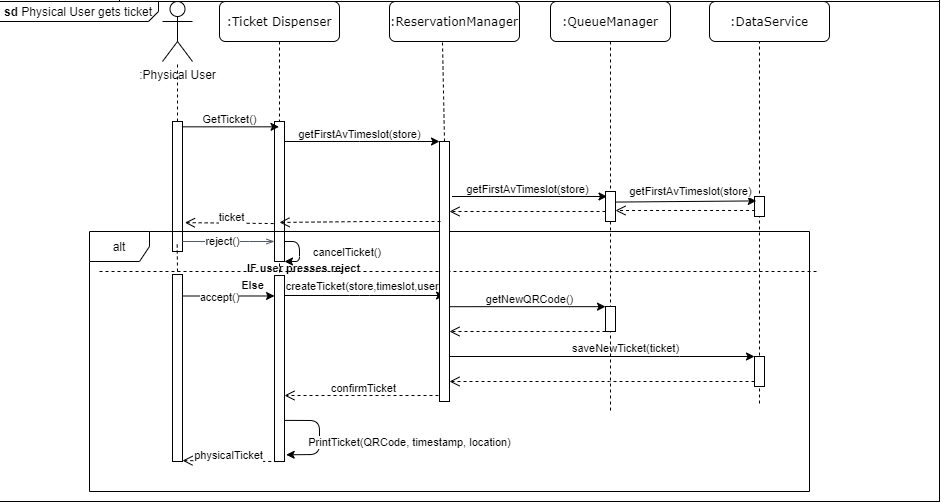

The diagram above was exported from draw.io. Its source (the exported page's mxGraphModel, read from the mxfile embedded in the PNG):
<mxGraphModel dx="1185" dy="614" grid="1" gridSize="10" guides="1" tooltips="1" connect="1" arrows="1" fold="1" page="1" pageScale="1" pageWidth="850" pageHeight="1100" math="0" shadow="0">
  <root>
    <mxCell id="0" />
    <mxCell id="1" parent="0" />
    <mxCell id="xiuQVlS9QMoiqxWrsXv_-1" value="&lt;p style=&quot;margin: 0px ; margin-top: 4px ; margin-left: 5px ; text-align: left&quot;&gt;&lt;b&gt;sd&lt;/b&gt;  Physical User gets ticket&lt;/p&gt;" style="html=1;shape=mxgraph.sysml.package;overflow=fill;labelX=159.17;align=left;spacingLeft=5;verticalAlign=top;spacingTop=-3;" vertex="1" parent="1">
      <mxGeometry x="320" y="340" width="940" height="500" as="geometry" />
    </mxCell>
    <mxCell id="xiuQVlS9QMoiqxWrsXv_-4" value=":QueueManager" style="shape=umlLifeline;perimeter=lifelinePerimeter;whiteSpace=wrap;html=1;container=1;collapsible=0;recursiveResize=0;outlineConnect=0;rounded=1;shadow=0;comic=0;labelBackgroundColor=none;strokeWidth=1;fontFamily=Verdana;fontSize=12;align=center;" vertex="1" parent="1">
      <mxGeometry x="871" y="100" width="120" height="650" as="geometry" />
    </mxCell>
    <mxCell id="xiuQVlS9QMoiqxWrsXv_-5" value="" style="html=1;points=[];perimeter=orthogonalPerimeter;rounded=0;shadow=0;comic=0;labelBackgroundColor=none;strokeWidth=1;fontFamily=Verdana;fontSize=12;align=center;" vertex="1" parent="xiuQVlS9QMoiqxWrsXv_-4">
      <mxGeometry x="55" y="430" width="10" height="30" as="geometry" />
    </mxCell>
    <mxCell id="xiuQVlS9QMoiqxWrsXv_-6" value="" style="html=1;points=[];perimeter=orthogonalPerimeter;rounded=0;shadow=0;comic=0;labelBackgroundColor=none;strokeWidth=1;fontFamily=Verdana;fontSize=12;align=center;" vertex="1" parent="xiuQVlS9QMoiqxWrsXv_-4">
      <mxGeometry x="55" y="545" width="10" height="25" as="geometry" />
    </mxCell>
    <mxCell id="xiuQVlS9QMoiqxWrsXv_-7" value=":DataService" style="shape=umlLifeline;perimeter=lifelinePerimeter;whiteSpace=wrap;html=1;container=1;collapsible=0;recursiveResize=0;outlineConnect=0;rounded=1;shadow=0;comic=0;labelBackgroundColor=none;strokeWidth=1;fontFamily=Verdana;fontSize=12;align=center;" vertex="1" parent="1">
      <mxGeometry x="1030" y="105" width="100" height="640" as="geometry" />
    </mxCell>
    <mxCell id="xiuQVlS9QMoiqxWrsXv_-8" value="" style="html=1;points=[];perimeter=orthogonalPerimeter;rounded=0;shadow=0;comic=0;labelBackgroundColor=none;strokeWidth=1;fontFamily=Verdana;fontSize=12;align=center;" vertex="1" parent="xiuQVlS9QMoiqxWrsXv_-7">
      <mxGeometry x="45" y="430" width="10" height="20" as="geometry" />
    </mxCell>
    <mxCell id="xiuQVlS9QMoiqxWrsXv_-9" value=":Turnstile Manager" style="shape=umlLifeline;perimeter=lifelinePerimeter;whiteSpace=wrap;html=1;container=1;collapsible=0;recursiveResize=0;outlineConnect=0;rounded=1;shadow=0;comic=0;labelBackgroundColor=none;strokeWidth=1;fontFamily=Verdana;fontSize=12;align=center;size=40;" vertex="1" parent="1">
      <mxGeometry x="560" y="100" width="80" height="700" as="geometry" />
    </mxCell>
    <mxCell id="xiuQVlS9QMoiqxWrsXv_-10" value="" style="html=1;points=[];perimeter=orthogonalPerimeter;rounded=0;shadow=0;comic=0;labelBackgroundColor=none;strokeWidth=1;fontFamily=Verdana;fontSize=12;align=center;" vertex="1" parent="xiuQVlS9QMoiqxWrsXv_-9">
      <mxGeometry x="35" y="360" width="10" height="140" as="geometry" />
    </mxCell>
    <mxCell id="xiuQVlS9QMoiqxWrsXv_-11" value="" style="html=1;points=[];perimeter=orthogonalPerimeter;rounded=0;shadow=0;comic=0;labelBackgroundColor=none;strokeWidth=1;fontFamily=Verdana;fontSize=12;align=center;" vertex="1" parent="xiuQVlS9QMoiqxWrsXv_-9">
      <mxGeometry x="35" y="514" width="10" height="120" as="geometry" />
    </mxCell>
    <mxCell id="xiuQVlS9QMoiqxWrsXv_-12" value="" style="endArrow=classic;html=1;" edge="1" parent="xiuQVlS9QMoiqxWrsXv_-9">
      <mxGeometry width="50" height="50" relative="1" as="geometry">
        <mxPoint x="45" y="480" as="sourcePoint" />
        <mxPoint x="45" y="500" as="targetPoint" />
        <Array as="points">
          <mxPoint x="60" y="480" />
          <mxPoint x="60" y="500" />
        </Array>
      </mxGeometry>
    </mxCell>
    <mxCell id="xiuQVlS9QMoiqxWrsXv_-13" value="" style="rounded=0;whiteSpace=wrap;html=1;" vertex="1" parent="xiuQVlS9QMoiqxWrsXv_-9">
      <mxGeometry x="35" y="514" width="10" height="186" as="geometry" />
    </mxCell>
    <mxCell id="xiuQVlS9QMoiqxWrsXv_-14" value="" style="endArrow=classic;html=1;exitX=1.005;exitY=0.779;exitDx=0;exitDy=0;exitPerimeter=0;entryX=1.167;entryY=0.964;entryDx=0;entryDy=0;entryPerimeter=0;" edge="1" parent="xiuQVlS9QMoiqxWrsXv_-9" source="xiuQVlS9QMoiqxWrsXv_-13" target="xiuQVlS9QMoiqxWrsXv_-13">
      <mxGeometry width="50" height="50" relative="1" as="geometry">
        <mxPoint x="60" y="710" as="sourcePoint" />
        <mxPoint x="110" y="660" as="targetPoint" />
        <Array as="points">
          <mxPoint x="80" y="659" />
          <mxPoint x="80" y="693" />
        </Array>
      </mxGeometry>
    </mxCell>
    <mxCell id="xiuQVlS9QMoiqxWrsXv_-15" value="PrintTicket(QRCode, timestamp, location)" style="edgeLabel;html=1;align=center;verticalAlign=middle;resizable=0;points=[];" vertex="1" connectable="0" parent="xiuQVlS9QMoiqxWrsXv_-14">
      <mxGeometry x="-0.1083" relative="1" as="geometry">
        <mxPoint x="90" y="10.37" as="offset" />
      </mxGeometry>
    </mxCell>
    <mxCell id="xiuQVlS9QMoiqxWrsXv_-16" style="edgeStyle=orthogonalEdgeStyle;rounded=0;orthogonalLoop=1;jettySize=auto;html=1;fontSize=11;" edge="1" parent="1" source="xiuQVlS9QMoiqxWrsXv_-10">
      <mxGeometry relative="1" as="geometry">
        <mxPoint x="760" y="530" as="sourcePoint" />
        <Array as="points">
          <mxPoint x="680" y="480" />
          <mxPoint x="680" y="480" />
        </Array>
        <mxPoint x="760" y="480" as="targetPoint" />
      </mxGeometry>
    </mxCell>
    <mxCell id="xiuQVlS9QMoiqxWrsXv_-17" value="getFirstAvTimeslot(store)" style="edgeLabel;html=1;align=center;verticalAlign=middle;resizable=0;points=[];fontSize=11;labelBackgroundColor=none;" vertex="1" connectable="0" parent="xiuQVlS9QMoiqxWrsXv_-16">
      <mxGeometry x="0.1319" y="-1" relative="1" as="geometry">
        <mxPoint x="-12.5" y="-8" as="offset" />
      </mxGeometry>
    </mxCell>
    <mxCell id="xiuQVlS9QMoiqxWrsXv_-18" value="" style="html=1;verticalAlign=bottom;endArrow=open;dashed=1;endSize=8;fontSize=11;" edge="1" parent="1" source="xiuQVlS9QMoiqxWrsXv_-5">
      <mxGeometry relative="1" as="geometry">
        <mxPoint x="925.0000000000001" y="550" as="sourcePoint" />
        <mxPoint x="770" y="550" as="targetPoint" />
        <Array as="points" />
      </mxGeometry>
    </mxCell>
    <mxCell id="xiuQVlS9QMoiqxWrsXv_-19" value="IF user presses reject" style="text;html=1;strokeColor=none;fillColor=none;align=center;verticalAlign=middle;whiteSpace=wrap;rounded=0;labelBackgroundColor=none;fontStyle=1;fontSize=11;" vertex="1" parent="1">
      <mxGeometry x="559" y="600" width="131" height="13" as="geometry" />
    </mxCell>
    <mxCell id="xiuQVlS9QMoiqxWrsXv_-20" value="" style="endArrow=none;dashed=1;html=1;fontSize=11;" edge="1" parent="1">
      <mxGeometry width="50" height="50" relative="1" as="geometry">
        <mxPoint x="420" y="610" as="sourcePoint" />
        <mxPoint x="1140" y="610" as="targetPoint" />
      </mxGeometry>
    </mxCell>
    <mxCell id="xiuQVlS9QMoiqxWrsXv_-21" value="Else" style="text;html=1;strokeColor=none;fillColor=none;align=center;verticalAlign=middle;whiteSpace=wrap;rounded=0;labelBackgroundColor=none;fontStyle=1;fontSize=11;" vertex="1" parent="1">
      <mxGeometry x="560" y="617" width="27" height="13" as="geometry" />
    </mxCell>
    <mxCell id="xiuQVlS9QMoiqxWrsXv_-22" style="edgeStyle=orthogonalEdgeStyle;rounded=0;orthogonalLoop=1;jettySize=auto;html=1;fontSize=11;exitX=0.919;exitY=0.152;exitDx=0;exitDy=0;exitPerimeter=0;" edge="1" parent="1" source="xiuQVlS9QMoiqxWrsXv_-58" target="xiuQVlS9QMoiqxWrsXv_-6">
      <mxGeometry relative="1" as="geometry">
        <Array as="points">
          <mxPoint x="890" y="645" />
          <mxPoint x="890" y="645" />
        </Array>
        <mxPoint x="775" y="645" as="sourcePoint" />
      </mxGeometry>
    </mxCell>
    <mxCell id="xiuQVlS9QMoiqxWrsXv_-23" value="getNewQRCode()" style="edgeLabel;html=1;align=center;verticalAlign=middle;resizable=0;points=[];fontSize=11;labelBackgroundColor=none;" vertex="1" connectable="0" parent="xiuQVlS9QMoiqxWrsXv_-22">
      <mxGeometry x="0.1314" y="-1" relative="1" as="geometry">
        <mxPoint x="-8.14" y="-8.53" as="offset" />
      </mxGeometry>
    </mxCell>
    <mxCell id="xiuQVlS9QMoiqxWrsXv_-24" value="" style="html=1;verticalAlign=bottom;endArrow=open;dashed=1;endSize=8;fontSize=11;entryX=1;entryY=0.4;entryDx=0;entryDy=0;entryPerimeter=0;" edge="1" parent="1" source="xiuQVlS9QMoiqxWrsXv_-6" target="xiuQVlS9QMoiqxWrsXv_-58">
      <mxGeometry relative="1" as="geometry">
        <mxPoint x="915" y="660" as="sourcePoint" />
        <mxPoint x="775" y="670" as="targetPoint" />
        <Array as="points">
          <mxPoint x="880" y="670" />
        </Array>
      </mxGeometry>
    </mxCell>
    <mxCell id="xiuQVlS9QMoiqxWrsXv_-25" value="" style="html=1;points=[];perimeter=orthogonalPerimeter;rounded=0;shadow=0;comic=0;labelBackgroundColor=none;strokeWidth=1;fontFamily=Verdana;fontSize=12;align=center;" vertex="1" parent="1">
      <mxGeometry x="1075" y="695" width="10" height="30" as="geometry" />
    </mxCell>
    <mxCell id="xiuQVlS9QMoiqxWrsXv_-26" style="edgeStyle=orthogonalEdgeStyle;rounded=0;orthogonalLoop=1;jettySize=auto;html=1;fontSize=10;exitX=1;exitY=0.65;exitDx=0;exitDy=0;exitPerimeter=0;" edge="1" parent="1" source="xiuQVlS9QMoiqxWrsXv_-58" target="xiuQVlS9QMoiqxWrsXv_-25">
      <mxGeometry relative="1" as="geometry">
        <Array as="points">
          <mxPoint x="1000" y="695" />
          <mxPoint x="1000" y="695" />
        </Array>
        <mxPoint x="775" y="695" as="sourcePoint" />
      </mxGeometry>
    </mxCell>
    <mxCell id="xiuQVlS9QMoiqxWrsXv_-27" value="saveNewTicket(ticket)" style="edgeLabel;html=1;align=center;verticalAlign=middle;resizable=0;points=[];fontSize=11;labelBackgroundColor=none;" vertex="1" connectable="0" parent="xiuQVlS9QMoiqxWrsXv_-26">
      <mxGeometry x="-0.1185" y="-3" relative="1" as="geometry">
        <mxPoint x="41" y="-11" as="offset" />
      </mxGeometry>
    </mxCell>
    <mxCell id="xiuQVlS9QMoiqxWrsXv_-28" value="" style="html=1;verticalAlign=bottom;endArrow=open;dashed=1;endSize=8;fontSize=11;entryX=1;entryY=0.9;entryDx=0;entryDy=0;entryPerimeter=0;" edge="1" parent="1" source="xiuQVlS9QMoiqxWrsXv_-25" target="xiuQVlS9QMoiqxWrsXv_-58">
      <mxGeometry relative="1" as="geometry">
        <mxPoint x="975" y="720" as="sourcePoint" />
        <mxPoint x="775" y="720" as="targetPoint" />
        <Array as="points">
          <mxPoint x="940" y="720" />
        </Array>
      </mxGeometry>
    </mxCell>
    <mxCell id="xiuQVlS9QMoiqxWrsXv_-29" value="" style="html=1;verticalAlign=bottom;endArrow=open;dashed=1;endSize=8;fontSize=11;" edge="1" parent="1" target="xiuQVlS9QMoiqxWrsXv_-11">
      <mxGeometry relative="1" as="geometry">
        <mxPoint x="765" y="734" as="sourcePoint" />
        <mxPoint x="615" y="734" as="targetPoint" />
        <Array as="points">
          <mxPoint x="720" y="734" />
        </Array>
      </mxGeometry>
    </mxCell>
    <mxCell id="xiuQVlS9QMoiqxWrsXv_-30" value="confirmTicket" style="edgeLabel;html=1;align=center;verticalAlign=middle;resizable=0;points=[];fontSize=11;labelBackgroundColor=none;" vertex="1" connectable="0" parent="xiuQVlS9QMoiqxWrsXv_-29">
      <mxGeometry x="0.0759" y="2" relative="1" as="geometry">
        <mxPoint x="4" y="-9" as="offset" />
      </mxGeometry>
    </mxCell>
    <mxCell id="xiuQVlS9QMoiqxWrsXv_-31" value="&lt;font style=&quot;font-size: 11px&quot;&gt;cancelTicket()&lt;/font&gt;" style="text;html=1;strokeColor=none;fillColor=none;align=center;verticalAlign=middle;whiteSpace=wrap;rounded=0;" vertex="1" parent="1">
      <mxGeometry x="633" y="580" width="70" height="20" as="geometry" />
    </mxCell>
    <mxCell id="xiuQVlS9QMoiqxWrsXv_-32" value="" style="endArrow=classic;html=1;" edge="1" parent="1" source="xiuQVlS9QMoiqxWrsXv_-11">
      <mxGeometry width="50" height="50" relative="1" as="geometry">
        <mxPoint x="810" y="680" as="sourcePoint" />
        <mxPoint x="765" y="634" as="targetPoint" />
        <Array as="points">
          <mxPoint x="680" y="634" />
        </Array>
      </mxGeometry>
    </mxCell>
    <mxCell id="xiuQVlS9QMoiqxWrsXv_-33" value="&lt;font style=&quot;font-size: 11px&quot;&gt;createTicket(store,timeslot,user)&lt;/font&gt;" style="text;html=1;strokeColor=none;fillColor=none;align=center;verticalAlign=middle;whiteSpace=wrap;rounded=0;" vertex="1" parent="1">
      <mxGeometry x="615" y="620" width="140" height="7" as="geometry" />
    </mxCell>
    <mxCell id="xiuQVlS9QMoiqxWrsXv_-34" value="" style="html=1;verticalAlign=bottom;endArrow=open;dashed=1;endSize=8;fontSize=11;exitX=0.057;exitY=0.7;exitDx=0;exitDy=0;exitPerimeter=0;" edge="1" parent="1" source="xiuQVlS9QMoiqxWrsXv_-8" target="xiuQVlS9QMoiqxWrsXv_-5">
      <mxGeometry relative="1" as="geometry">
        <mxPoint x="1247" y="555" as="sourcePoint" />
        <mxPoint x="940" y="555" as="targetPoint" />
        <Array as="points" />
      </mxGeometry>
    </mxCell>
    <mxCell id="xiuQVlS9QMoiqxWrsXv_-35" value="" style="endArrow=classic;html=1;exitX=1.014;exitY=0.352;exitDx=0;exitDy=0;exitPerimeter=0;entryX=0.171;entryY=0.221;entryDx=0;entryDy=0;entryPerimeter=0;" edge="1" parent="1" source="xiuQVlS9QMoiqxWrsXv_-5" target="xiuQVlS9QMoiqxWrsXv_-8">
      <mxGeometry width="50" height="50" relative="1" as="geometry">
        <mxPoint x="970" y="520" as="sourcePoint" />
        <mxPoint x="1070" y="541" as="targetPoint" />
      </mxGeometry>
    </mxCell>
    <mxCell id="xiuQVlS9QMoiqxWrsXv_-36" value="getFirstAvTimeslot(store)" style="edgeLabel;html=1;align=center;verticalAlign=middle;resizable=0;points=[];" vertex="1" connectable="0" parent="xiuQVlS9QMoiqxWrsXv_-35">
      <mxGeometry x="-0.1867" y="2" relative="1" as="geometry">
        <mxPoint x="16.74" y="-8.1" as="offset" />
      </mxGeometry>
    </mxCell>
    <mxCell id="xiuQVlS9QMoiqxWrsXv_-37" value="&lt;span style=&quot;font-family: &amp;#34;verdana&amp;#34;&quot;&gt;:Ticket Dispenser&lt;/span&gt;" style="rounded=1;whiteSpace=wrap;html=1;" vertex="1" parent="1">
      <mxGeometry x="540" y="340" width="120" height="40" as="geometry" />
    </mxCell>
    <mxCell id="xiuQVlS9QMoiqxWrsXv_-38" value="&lt;span style=&quot;font-family: &amp;#34;verdana&amp;#34;&quot;&gt;:ReservationManager&lt;/span&gt;" style="rounded=1;whiteSpace=wrap;html=1;" vertex="1" parent="1">
      <mxGeometry x="710" y="340" width="130" height="40" as="geometry" />
    </mxCell>
    <mxCell id="xiuQVlS9QMoiqxWrsXv_-39" value="&lt;span style=&quot;font-family: &amp;#34;verdana&amp;#34;&quot;&gt;:QueueManager&lt;/span&gt;" style="rounded=1;whiteSpace=wrap;html=1;" vertex="1" parent="1">
      <mxGeometry x="871" y="340" width="120" height="40" as="geometry" />
    </mxCell>
    <mxCell id="xiuQVlS9QMoiqxWrsXv_-40" value="&lt;span style=&quot;font-family: &amp;#34;verdana&amp;#34;&quot;&gt;:DataService&lt;/span&gt;" style="rounded=1;whiteSpace=wrap;html=1;" vertex="1" parent="1">
      <mxGeometry x="1030" y="340" width="120" height="40" as="geometry" />
    </mxCell>
    <mxCell id="xiuQVlS9QMoiqxWrsXv_-41" value=":Physical User" style="shape=umlActor;verticalLabelPosition=bottom;verticalAlign=top;html=1;outlineConnect=0;" vertex="1" parent="1">
      <mxGeometry x="483" y="340" width="30" height="60" as="geometry" />
    </mxCell>
    <mxCell id="xiuQVlS9QMoiqxWrsXv_-42" value="" style="endArrow=none;dashed=1;html=1;" edge="1" parent="1" target="xiuQVlS9QMoiqxWrsXv_-41">
      <mxGeometry width="50" height="50" relative="1" as="geometry">
        <mxPoint x="498" y="460" as="sourcePoint" />
        <mxPoint x="500" y="470" as="targetPoint" />
      </mxGeometry>
    </mxCell>
    <mxCell id="xiuQVlS9QMoiqxWrsXv_-43" value="" style="rounded=0;whiteSpace=wrap;html=1;" vertex="1" parent="1">
      <mxGeometry x="493" y="460" width="10" height="130" as="geometry" />
    </mxCell>
    <mxCell id="xiuQVlS9QMoiqxWrsXv_-44" value="alt" style="shape=umlFrame;whiteSpace=wrap;html=1;" vertex="1" parent="1">
      <mxGeometry x="410" y="570" width="720" height="260" as="geometry" />
    </mxCell>
    <mxCell id="xiuQVlS9QMoiqxWrsXv_-45" value="" style="endArrow=classic;html=1;exitX=0.945;exitY=0.041;exitDx=0;exitDy=0;exitPerimeter=0;" edge="1" parent="1" source="xiuQVlS9QMoiqxWrsXv_-43" target="xiuQVlS9QMoiqxWrsXv_-9">
      <mxGeometry width="50" height="50" relative="1" as="geometry">
        <mxPoint x="480" y="520" as="sourcePoint" />
        <mxPoint x="530" y="470" as="targetPoint" />
      </mxGeometry>
    </mxCell>
    <mxCell id="xiuQVlS9QMoiqxWrsXv_-46" value="GetTicket()" style="edgeLabel;html=1;align=center;verticalAlign=middle;resizable=0;points=[];" vertex="1" connectable="0" parent="xiuQVlS9QMoiqxWrsXv_-45">
      <mxGeometry x="-0.4173" relative="1" as="geometry">
        <mxPoint x="19.27" y="-8.2" as="offset" />
      </mxGeometry>
    </mxCell>
    <mxCell id="xiuQVlS9QMoiqxWrsXv_-47" value="" style="html=1;verticalAlign=bottom;endArrow=open;dashed=1;endSize=8;fontSize=11;exitX=-0.083;exitY=0.729;exitDx=0;exitDy=0;exitPerimeter=0;entryX=1.24;entryY=0.778;entryDx=0;entryDy=0;entryPerimeter=0;" edge="1" parent="1" source="xiuQVlS9QMoiqxWrsXv_-10" target="xiuQVlS9QMoiqxWrsXv_-43">
      <mxGeometry relative="1" as="geometry">
        <mxPoint x="483.0000000000001" y="510" as="sourcePoint" />
        <mxPoint x="520" y="550" as="targetPoint" />
        <Array as="points" />
      </mxGeometry>
    </mxCell>
    <mxCell id="xiuQVlS9QMoiqxWrsXv_-48" value="ticket" style="edgeLabel;html=1;align=center;verticalAlign=middle;resizable=0;points=[];" vertex="1" connectable="0" parent="xiuQVlS9QMoiqxWrsXv_-47">
      <mxGeometry x="0.2557" relative="1" as="geometry">
        <mxPoint x="13.06" y="-5.77" as="offset" />
      </mxGeometry>
    </mxCell>
    <mxCell id="xiuQVlS9QMoiqxWrsXv_-49" value="" style="edgeStyle=orthogonalEdgeStyle;html=1;endArrow=openThin;elbow=vertical;startArrow=none;endFill=0;strokeColor=#545B64;rounded=0;" edge="1" parent="1" target="xiuQVlS9QMoiqxWrsXv_-10">
      <mxGeometry width="100" relative="1" as="geometry">
        <mxPoint x="503" y="580" as="sourcePoint" />
        <mxPoint x="460" y="520" as="targetPoint" />
        <Array as="points">
          <mxPoint x="570" y="580" />
          <mxPoint x="570" y="580" />
        </Array>
      </mxGeometry>
    </mxCell>
    <mxCell id="xiuQVlS9QMoiqxWrsXv_-50" value="reject()" style="edgeLabel;html=1;align=center;verticalAlign=middle;resizable=0;points=[];" vertex="1" connectable="0" parent="xiuQVlS9QMoiqxWrsXv_-49">
      <mxGeometry x="-0.1478" relative="1" as="geometry">
        <mxPoint as="offset" />
      </mxGeometry>
    </mxCell>
    <mxCell id="xiuQVlS9QMoiqxWrsXv_-51" value="" style="endArrow=none;dashed=1;html=1;" edge="1" parent="1">
      <mxGeometry width="50" height="50" relative="1" as="geometry">
        <mxPoint x="498" y="610" as="sourcePoint" />
        <mxPoint x="497.65999999999974" y="580" as="targetPoint" />
      </mxGeometry>
    </mxCell>
    <mxCell id="xiuQVlS9QMoiqxWrsXv_-52" value="" style="rounded=0;whiteSpace=wrap;html=1;" vertex="1" parent="1">
      <mxGeometry x="493" y="613" width="10" height="187" as="geometry" />
    </mxCell>
    <mxCell id="xiuQVlS9QMoiqxWrsXv_-53" value="" style="endArrow=classic;html=1;exitX=0.945;exitY=0.115;exitDx=0;exitDy=0;exitPerimeter=0;entryX=0.257;entryY=0.248;entryDx=0;entryDy=0;entryPerimeter=0;" edge="1" parent="1" source="xiuQVlS9QMoiqxWrsXv_-52" target="xiuQVlS9QMoiqxWrsXv_-44">
      <mxGeometry width="50" height="50" relative="1" as="geometry">
        <mxPoint x="510" y="700" as="sourcePoint" />
        <mxPoint x="560" y="650" as="targetPoint" />
      </mxGeometry>
    </mxCell>
    <mxCell id="xiuQVlS9QMoiqxWrsXv_-54" value="accept()" style="edgeLabel;html=1;align=center;verticalAlign=middle;resizable=0;points=[];" vertex="1" connectable="0" parent="xiuQVlS9QMoiqxWrsXv_-53">
      <mxGeometry x="-0.1944" y="-1" relative="1" as="geometry">
        <mxPoint as="offset" />
      </mxGeometry>
    </mxCell>
    <mxCell id="xiuQVlS9QMoiqxWrsXv_-55" value="" style="html=1;verticalAlign=bottom;endArrow=open;dashed=1;endSize=8;fontSize=11;exitX=-0.083;exitY=0.729;exitDx=0;exitDy=0;exitPerimeter=0;entryX=1.24;entryY=0.778;entryDx=0;entryDy=0;entryPerimeter=0;" edge="1" parent="1">
      <mxGeometry relative="1" as="geometry">
        <mxPoint x="591.7699999999999" y="800" as="sourcePoint" />
        <mxPoint x="502.9999999999999" y="799.0799999999999" as="targetPoint" />
        <Array as="points" />
      </mxGeometry>
    </mxCell>
    <mxCell id="xiuQVlS9QMoiqxWrsXv_-56" value="physicalTicket" style="edgeLabel;html=1;align=center;verticalAlign=middle;resizable=0;points=[];" vertex="1" connectable="0" parent="xiuQVlS9QMoiqxWrsXv_-55">
      <mxGeometry x="0.2557" relative="1" as="geometry">
        <mxPoint x="13.06" y="-5.77" as="offset" />
      </mxGeometry>
    </mxCell>
    <mxCell id="xiuQVlS9QMoiqxWrsXv_-57" value="" style="rounded=0;whiteSpace=wrap;html=1;" vertex="1" parent="1">
      <mxGeometry x="440" y="80" width="820" height="260" as="geometry" />
    </mxCell>
    <mxCell id="xiuQVlS9QMoiqxWrsXv_-58" value="" style="rounded=0;whiteSpace=wrap;html=1;" vertex="1" parent="1">
      <mxGeometry x="760" y="630" width="10" height="100" as="geometry" />
    </mxCell>
    <mxCell id="xiuQVlS9QMoiqxWrsXv_-60" value="" style="rounded=0;whiteSpace=wrap;html=1;" vertex="1" parent="1">
      <mxGeometry x="760" y="480" width="10" height="260" as="geometry" />
    </mxCell>
    <mxCell id="xiuQVlS9QMoiqxWrsXv_-62" style="edgeStyle=orthogonalEdgeStyle;rounded=0;orthogonalLoop=1;jettySize=auto;html=1;fontSize=11;" edge="1" parent="1">
      <mxGeometry relative="1" as="geometry">
        <mxPoint x="772.5" y="535" as="sourcePoint" />
        <Array as="points">
          <mxPoint x="847.5" y="535" />
          <mxPoint x="847.5" y="535" />
        </Array>
        <mxPoint x="927.5" y="535" as="targetPoint" />
      </mxGeometry>
    </mxCell>
    <mxCell id="xiuQVlS9QMoiqxWrsXv_-63" value="getFirstAvTimeslot(store)" style="edgeLabel;html=1;align=center;verticalAlign=middle;resizable=0;points=[];fontSize=11;labelBackgroundColor=none;" vertex="1" connectable="0" parent="xiuQVlS9QMoiqxWrsXv_-62">
      <mxGeometry x="0.1319" y="-1" relative="1" as="geometry">
        <mxPoint x="-12.5" y="-8" as="offset" />
      </mxGeometry>
    </mxCell>
    <mxCell id="xiuQVlS9QMoiqxWrsXv_-66" value="" style="endArrow=none;dashed=1;html=1;exitX=0.5;exitY=0;exitDx=0;exitDy=0;" edge="1" parent="1" source="xiuQVlS9QMoiqxWrsXv_-60">
      <mxGeometry width="50" height="50" relative="1" as="geometry">
        <mxPoint x="760" y="480" as="sourcePoint" />
        <mxPoint x="763" y="381" as="targetPoint" />
      </mxGeometry>
    </mxCell>
    <mxCell id="xiuQVlS9QMoiqxWrsXv_-67" value="" style="html=1;verticalAlign=bottom;endArrow=open;dashed=1;endSize=8;fontSize=11;entryX=0.5;entryY=0.721;entryDx=0;entryDy=0;entryPerimeter=0;" edge="1" parent="1" target="xiuQVlS9QMoiqxWrsXv_-10">
      <mxGeometry relative="1" as="geometry">
        <mxPoint x="761" y="560" as="sourcePoint" />
        <mxPoint x="608.9999999999998" y="561" as="targetPoint" />
        <Array as="points">
          <mxPoint x="690" y="560" />
        </Array>
      </mxGeometry>
    </mxCell>
  </root>
</mxGraphModel>